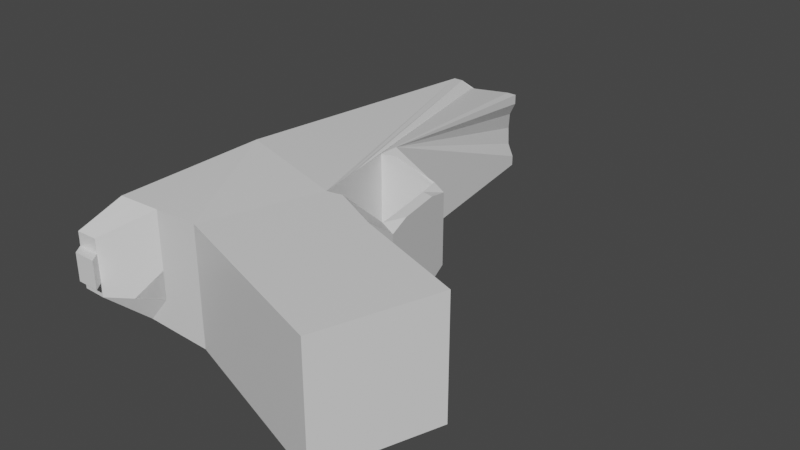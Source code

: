 # Source: gun1.blend  (saved by Blender 2.91.10; exported with 4.5.12 LTS)
import bpy
from mathutils import Matrix  # noqa: F401  (used for matrix-valued properties, if any)

bpy.ops.wm.read_factory_settings(use_empty=True)
scene = bpy.context.scene
scene.name = 'Scene'

# ---- collections
col_collection = bpy.data.collections.new('Collection'); scene.collection.children.link(col_collection)

# ---- materials (node trees are filled in below, after node groups)
mat_material = bpy.data.materials.new('Material')
mat_material.alpha_threshold = 0.0
mat_material.use_transparent_shadow = False
mat_material.line_color = (0.0, 0.0, 0.0, 1.0)

# ---- material node trees
mat_material.use_nodes = True; mat_material.node_tree.nodes.clear()
_N = mat_material.node_tree.nodes; _L = mat_material.node_tree.links
n0 = _N.new('ShaderNodeOutputMaterial'); n0.name = 'Material Output'; n0.location = (300, 300)
n1 = _N.new('ShaderNodeBsdfPrincipled'); n1.name = 'Principled BSDF'; n1.location = (10, 300)
n1.distribution = 'GGX'
n1.subsurface_method = 'BURLEY'
n1.inputs[2].default_value = 0.4
n1.inputs[3].default_value = 1.45
n1.inputs[27].default_value = (0.0, 0.0, 0.0, 1.0)
n1.inputs[28].default_value = 1.0
_L.new(n1.outputs[0], n0.inputs[0])
n0.is_active_output = True

# ---- world
world_world = bpy.data.worlds.new('World'); scene.world = world_world
world_world.use_nodes = True; world_world.node_tree.nodes.clear()
_N = world_world.node_tree.nodes; _L = world_world.node_tree.links
n0 = _N.new('ShaderNodeOutputWorld'); n0.name = 'World Output'; n0.location = (300, 300)
n1 = _N.new('ShaderNodeBackground'); n1.name = 'Background'; n1.location = (10, 300)
n1.inputs[0].default_value = (0.05088, 0.05088, 0.05088, 1.0)
_L.new(n1.outputs[0], n0.inputs[0])
n0.is_active_output = True
world_world.color = (0.05088, 0.05088, 0.05088)
world_world.use_sun_shadow = False
world_world.sun_shadow_jitter_overblur = 0.0

# ---- meshes
me_cube = bpy.data.meshes.new('Cube')
me_cube.from_pydata([(1.35, 1.002, 1.061), (1.35, 1.002, -1.061), (0.6498, -1.002, 1.061), (0.6498, -1.002, -1.061), (-0.8402, 1.652, 1.105), (-0.9428, 1.655, -1.114), (-1.0, -1.0, 1.0), (-1.0, -1.0, -1.0), (0.7215, 6.956, 0.7432), (0.7215, 6.956, -0.7215), (-0.7432, 6.956, 0.7432), (-0.7432, 6.956, -0.7215), (4.573, -0.1246, 1.061), (4.573, -0.1246, -1.061), (3.872, -2.128, 1.061), (3.872, -2.128, -1.061), (1.35, 1.002, 0.0), (1.018, 2.663, -1.031), (1.018, 2.663, 1.031), (1.018, 2.663, 0.0), (2.472, 1.226, 0.6109), (2.472, 1.226, -0.7671), (2.472, 1.226, 0.0), (2.14, 2.887, -0.7403), (2.14, 2.887, 0.5898), (2.14, 2.887, 0.0), (1.009, 3.046, -1.015), (1.009, 3.046, 1.015), (1.009, 3.046, 0.0), (1.018, 2.663, 0.5153), (1.018, 2.663, -0.5153), (1.009, 3.046, 0.5077), (1.009, 3.046, -0.5077), (1.35, 1.002, -0.5306), (4.573, -0.1246, 0.0), (2.543, 0.6125, 1.061), (2.543, 0.6125, -1.061), (1.35, 1.002, 0.5306), (1.35, 1.002, -0.796), (1.184, 1.832, 1.046), (1.35, 1.002, 0.2653), (1.184, 1.832, -1.046), (1.579, 2.775, 0.0), (1.018, 2.663, 0.5599), (1.018, 2.663, -0.2577), (2.472, 1.226, -0.5306), (2.306, 2.056, 0.7019), (2.306, 2.056, -0.8845), (2.14, 2.887, -0.5153), (1.579, 2.775, -0.908), (1.911, 1.114, -0.9386), (1.911, 1.114, 0.0), (1.579, 2.775, 0.9055), (1.911, 1.114, 0.9361), (1.018, 2.663, 0.2577), (1.018, 2.663, -0.773), (1.35, 1.002, -0.2653), (1.35, 1.002, 0.796), (2.472, 1.226, 0.0), (2.227, 1.616, 0.7499), (2.295, 1.198, -0.7671), (1.35, 1.002, -0.9286), (1.267, 1.417, 1.054), (1.35, 1.002, 0.1327), (1.101, 2.248, -1.038), (1.918, 2.85, 0.0), (1.018, 2.663, 0.9018), (1.018, 2.663, -0.1288), (2.389, 1.641, 0.7096), (2.472, 1.226, 0.2653), (2.223, 2.472, -0.8768), (2.14, 2.887, -0.2577), (1.299, 2.719, -1.031), (1.631, 1.058, 0.0), (1.963, 2.859, 0.7298), (2.295, 1.198, 0.7566), (1.018, 2.663, 0.3865), (1.018, 2.663, -0.6442), (1.35, 1.002, -0.398), (1.35, 1.002, 0.6633), (1.35, 1.002, -0.6633), (1.101, 2.248, 1.038), (1.35, 1.002, 0.398), (1.267, 1.417, -1.054), (1.299, 2.719, 0.0), (1.018, 2.663, 0.6442), (1.018, 2.663, -0.3865), (2.472, 1.226, -0.2653), (2.223, 2.472, 0.6943), (2.389, 1.641, -0.8921), (2.14, 2.887, 0.2577), (1.963, 2.859, -0.7403), (1.631, 1.058, -1.061), (2.25, 1.189, 0.0), (1.299, 2.719, 1.031), (1.631, 1.058, 1.061), (1.018, 2.663, 0.1288), (1.018, 2.663, -0.9018), (1.35, 1.002, -0.1327), (1.35, 1.002, 0.9286), (2.472, 1.226, -0.5306), (2.144, 2.032, 0.523), (2.144, 2.032, -0.523), (2.31, 1.201, 0.0), (1.978, 2.862, -0.5153), (1.978, 2.862, 0.5153), (2.144, 2.032, 0.0), (2.144, 2.032, -0.8845), (2.31, 1.201, 0.5306), (2.144, 2.032, 0.7432), (2.31, 1.201, -0.5306), (1.978, 2.862, 0.0), (2.31, 1.201, 0.0), (2.31, 1.201, 0.2653), (2.061, 2.447, -0.8768), (2.061, 2.447, 0.0), (1.978, 2.862, -0.2577), (2.31, 1.201, 0.5306), (2.31, 1.201, -0.2653), (2.061, 2.447, 0.7365), (2.227, 1.616, -0.8921), (2.227, 1.616, 0.0), (1.978, 2.862, 0.2577), (2.31, 1.201, -0.5306), (2.061, 2.447, -0.5192), (2.227, 1.616, -0.5268), (2.144, 2.032, -0.2615), (2.144, 2.032, -0.7845), (2.061, 2.447, 0.5192), (2.227, 1.616, 0.5268), (2.144, 2.032, 0.2615), (2.227, 1.616, 0.2634), (2.227, 1.616, -0.7902), (2.227, 1.616, -0.2634), (2.061, 2.447, -0.2596), (2.061, 2.447, -0.7787), (2.061, 2.447, 0.2596), (0.0, 7.021, -0.5515), (-0.5515, 7.021, 3.922e-10), (0.0, 7.021, 0.5515), (0.5515, 7.021, 3.922e-10), (-0.322, 6.956, -0.6115), (-0.6332, 6.956, -0.3003), (0.3003, 6.956, 0.6332), (0.6115, 6.956, 0.322), (0.3003, 6.956, -0.6115), (-0.6332, 6.956, 0.322), (-0.322, 6.956, 0.6332), (0.6115, 6.956, -0.3003), (-0.5601, 6.956, -0.7215), (-0.7432, 6.956, -0.5384), (0.5384, 6.956, 0.7432), (0.7215, 6.956, 0.5601), (0.1379, 7.021, -0.5515), (-0.5515, 7.021, 0.1379), (-0.1379, 7.021, 0.5515), (0.5515, 7.021, -0.1379), (-0.1379, 7.021, -0.5515), (-0.5515, 7.021, -0.1379), (0.1379, 7.021, 0.5515), (0.5515, 7.021, 0.1379), (0.5384, 6.956, -0.7215), (-0.7432, 6.956, 0.5601), (-0.5601, 6.956, 0.7432), (0.7215, 6.956, -0.5384), (-0.9714, 0.3273, -1.057), (0.6498, -1.002, 0.0), (-0.8915, 1.653, -0.004546), (-0.1751, -1.001, 1.031), (-0.1751, -1.001, -1.031), (-0.9201, 0.3261, 1.052), (-0.9457, 0.3267, -0.002273), (-0.1751, -1.001, 0.0), (-0.9857, -0.3363, -1.028), (-1.389, -1.58, 0.5), (-0.5875, -1.0, 1.015), (-1.389, -1.58, -0.5), (-0.5875, -1.0, -1.015), (-0.96, -0.337, 1.026), (-0.5732, -0.3368, -1.044), (-1.362, -0.9165, -0.001136), (-0.9586, 0.327, -0.5296), (-0.9329, 0.3264, 0.5251), (-0.9768, -1.58, 0.0), (-0.1751, -1.001, -0.5153), (-0.1751, -1.001, 0.5153), (-0.5476, -0.3374, 1.042), (-0.9768, -1.58, -0.5077), (-1.356, -0.9167, 0.5125), (-1.369, -0.9164, -0.5148), (-0.9768, -1.58, 0.5077), (-1.389, -1.58, -0.25), (-1.389, -1.58, 0.25), (-1.376, -1.248, -0.0005682), (-1.183, -1.58, -0.5038), (-0.9768, -1.58, -0.2538), (-1.372, -1.248, 0.5063), (-1.359, -0.9166, 0.2557), (-1.379, -1.248, -0.5074), (-1.365, -0.9164, -0.258), (-1.183, -1.58, 0.5038), (-0.9768, -1.58, 0.2538), (-1.183, -1.58, 0.2519), (-1.377, -1.248, -0.254), (-1.374, -1.248, 0.2529), (-1.183, -1.58, -0.2519), (-1.26, -1.758, 0.0002898), (-0.8472, -1.758, 0.0002898), (-1.26, -1.758, -0.2497), (-1.053, -1.758, 0.0002898), (-1.26, -1.758, 0.2503), (-1.246, -1.426, -0.0002784), (-0.8472, -1.758, -0.2535), (-0.8472, -1.758, 0.2541), (-1.053, -1.758, 0.2522), (-1.248, -1.426, -0.2537), (-1.244, -1.426, 0.2531), (-1.053, -1.758, -0.2516), (-0.5759, -1.291, -0.5115), (-0.5759, -1.291, 0.5115), (-0.3755, -1.146, -0.5134), (-0.3755, -1.146, 0.5134)], [], [(168, 186, 175), (190, 175, 6, 174, 200), (171, 182, 170, 4, 167), (165, 179, 173), (2, 166, 3, 15, 14), (5, 167, 4, 10, 162, 146, 154, 138, 158, 142, 150, 11), (1, 5, 11, 149, 141, 157, 137, 153, 145, 161, 9, 26, 17, 64, 41, 83), (4, 0, 62, 39, 81, 18, 27, 8, 151, 143, 159, 139, 155, 147, 163, 10), (13, 34, 12, 14, 15), (1, 61, 38, 80, 33, 78, 56, 98, 16, 63, 40, 82, 37, 79, 57, 99, 0, 35, 12, 34, 13, 36), (3, 1, 36, 13, 15), (0, 2, 14, 12, 35), (16, 98, 56, 78, 33, 80, 38, 61, 1, 92, 50, 60, 21, 45, 87, 22, 93, 51, 73), (17, 97, 55, 77, 30, 86, 44, 67, 19, 84, 42, 65, 25, 71, 48, 23, 91, 49, 72), (19, 96, 54, 76, 29, 85, 43, 66, 18, 94, 52, 74, 24, 90, 25, 65, 42, 84), (136, 115, 111, 122), (135, 114, 91), (26, 9, 164, 148, 156, 140, 160, 144, 152, 8, 27), (18, 66, 43, 85, 29, 31, 27), (29, 76, 54, 96, 19, 28, 31), (19, 67, 44, 86, 30, 32, 28), (30, 77, 55, 97, 17, 26, 32), (23, 48, 71, 25, 90, 24, 27, 31, 28, 32, 26), (35, 0, 95, 53, 75, 20), (27, 24, 74, 52, 94, 18), (21, 36, 1, 92, 50, 60), (23, 26, 17, 72, 49, 91), (115, 134, 116, 111), (130, 106, 115, 136), (109, 101, 128, 119), (102, 127, 135, 124), (129, 131, 130, 101), (71, 25, 111, 116), (88, 46, 109, 119), (46, 68, 59, 109), (87, 45, 110, 118), (21, 89, 120, 60), (45, 21, 60, 110), (21, 100, 123, 60), (70, 23, 91, 114), (24, 88, 119, 74), (69, 22, 112, 113), (22, 87, 118, 112), (68, 20, 75, 59), (23, 48, 104, 91), (48, 71, 116, 104), (90, 24, 105, 122), (24, 74, 105), (89, 47, 107, 120), (47, 70, 114, 107), (124, 135, 91, 104), (131, 121, 106, 130), (113, 112, 121, 131), (59, 129, 101, 109), (75, 108, 129, 59), (119, 128, 105, 74), (106, 126, 134, 115), (101, 130, 136, 128), (121, 133, 126, 106), (132, 120, 107, 127), (110, 60, 132, 125), (133, 125, 102, 126), (112, 118, 133, 121), (134, 124, 104, 116), (60, 120, 132), (127, 107, 114, 135), (118, 110, 125, 133), (128, 136, 122, 105), (125, 132, 127, 102), (126, 102, 124, 134), (108, 113, 131, 129), (100, 58, 103, 123), (20, 75, 117), (58, 20, 117, 103), (25, 90, 122, 111), (38, 61, 1, 83, 41, 64, 17, 97, 55, 77, 30, 86, 44, 67, 19, 96, 54, 76, 29, 85, 43, 66, 18, 81, 39, 62, 0, 99, 57, 79, 37, 82, 40, 63, 16, 98, 56, 78, 33, 80), (23, 70, 47, 89, 21, 45, 100, 87, 22, 58, 69, 20, 68, 46, 88, 24, 90, 25, 71, 48), (20, 58, 69), (36, 35, 20, 21), (164, 9, 161, 145, 153, 159, 143, 151, 8, 152, 144, 160, 140, 156, 148), (162, 10, 163, 147, 155, 157, 141, 149, 11, 150, 142, 158, 138, 154, 146), (149, 141, 157, 137, 153, 145, 161, 9, 164, 148, 156, 158, 142, 150, 11), (151, 143, 159, 139, 155, 147, 163, 10, 162, 146, 154, 160, 144, 152, 8), (5, 1, 3, 169, 179, 165), (165, 181, 171, 167, 5), (189, 199, 180, 171, 181), (188, 178, 170, 182), (205, 195, 212, 217), (3, 166, 172, 184, 169), (166, 2, 168, 185, 172), (0, 4, 170, 186, 168, 2), (177, 187, 194, 176, 7), (169, 184, 220, 218, 187, 177), (184, 172, 183, 195, 187, 218, 220), (180, 197, 188, 182, 171), (204, 196, 188, 197), (174, 6, 178, 188, 196), (173, 189, 181, 165), (7, 176, 198, 189, 173), (203, 193, 180, 199), (173, 177, 7), (173, 179, 177), (179, 169, 177), (202, 200, 174, 192), (172, 185, 221, 219, 190, 201, 183), (185, 168, 175, 190, 219, 221), (175, 178, 6), (175, 186, 178), (186, 170, 178), (192, 204, 216, 210), (191, 205, 217, 208), (201, 190, 200, 202), (198, 203, 199, 189), (176, 191, 203, 198), (203, 191, 208, 215), (193, 204, 197, 180), (201, 202, 214, 213), (192, 174, 196, 204), (194, 205, 191, 176), (187, 195, 205, 194), (193, 203, 215, 211), (217, 209, 206, 208), (209, 214, 210, 206), (207, 213, 214, 209), (208, 206, 211, 215), (206, 210, 216, 211), (212, 207, 209, 217), (204, 193, 211, 216), (195, 183, 207, 212), (183, 201, 213, 207), (202, 192, 210, 214), (221, 185, 172, 184, 220), (221, 220, 218, 219)])
_uv = me_cube.uv_layers.new(name='UVMap')
_uv.uv.foreach_set('vector', [0.75, 0.75, 0.8125, 0.6875, 0.8125, 0.75, 0.5625, 0.9375, 0.625, 0.9375, 0.625, 1.0, 0.5625, 1.0, 0.5625, 0.9688, 0.5, 0.125, 0.5625, 0.125, 0.625, 0.125, 0.625, 0.25, 0.5, 0.25, 0.125, 0.625, 0.1875, 0.6875, 0.125, 0.6875, 0.625, 0.75, 0.5, 0.75, 0.375, 0.75, 0.375, 0.75, 0.625, 0.75, 0.375, 0.25, 0.5, 0.25, 0.625, 0.25, 0.625, 0.25, 0.5938, 0.25, 0.5625, 0.25, 0.5312, 0.25, 0.5, 0.25, 0.4688, 0.25, 0.4375, 0.25, 0.4062, 0.25, 0.375, 0.25, 0.375, 0.5, 0.125, 0.5, 0.125, 0.5, 0.1562, 0.5, 0.1875, 0.5, 0.2188, 0.5, 0.25, 0.5, 0.2812, 0.5, 0.3125, 0.5, 0.3438, 0.5, 0.375, 0.5, 0.375, 0.5, 0.375, 0.5, 0.375, 0.5, 0.375, 0.5, 0.375, 0.5, 0.875, 0.5, 0.625, 0.5, 0.625, 0.5, 0.625, 0.5, 0.625, 0.5, 0.625, 0.5, 0.625, 0.5, 0.625, 0.5, 0.6562, 0.5, 0.6875, 0.5, 0.7188, 0.5, 0.75, 0.5, 0.7812, 0.5, 0.8125, 0.5, 0.8438, 0.5, 0.875, 0.5, 0.375, 0.5, 0.5, 0.5, 0.625, 0.5, 0.625, 0.75, 0.375, 0.75, 0.375, 0.5, 0.3906, 0.5, 0.4062, 0.5, 0.4219, 0.5, 0.4375, 0.5, 0.4531, 0.5, 0.4688, 0.5, 0.4844, 0.5, 0.5, 0.5, 0.5156, 0.5, 0.5312, 0.5, 0.5469, 0.5, 0.5625, 0.5, 0.5781, 0.5, 0.5938, 0.5, 0.6094, 0.5, 0.625, 0.5, 0.625, 0.5, 0.625, 0.5, 0.5, 0.5, 0.375, 0.5, 0.375, 0.5, 0.375, 0.75, 0.375, 0.5, 0.375, 0.5, 0.375, 0.5, 0.375, 0.75, 0.625, 0.5, 0.625, 0.75, 0.625, 0.75, 0.625, 0.5, 0.625, 0.5, 0.5, 0.5, 0.4844, 0.5, 0.4688, 0.5, 0.4531, 0.5, 0.4375, 0.5, 0.4219, 0.5, 0.4062, 0.5, 0.3906, 0.5, 0.375, 0.5, 0.375, 0.5, 0.375, 0.5, 0.375, 0.5, 0.4062, 0.5, 0.4375, 0.5, 0.4688, 0.5, 0.5, 0.5, 0.5, 0.5, 0.5, 0.5, 0.5, 0.5, 0.375, 0.5, 0.3906, 0.5, 0.4062, 0.5, 0.4219, 0.5, 0.4375, 0.5, 0.4531, 0.5, 0.4688, 0.5, 0.4844, 0.5, 0.5, 0.5, 0.5, 0.5, 0.5, 0.5, 0.5, 0.5, 0.5, 0.5, 0.4688, 0.5, 0.4375, 0.5, 0.375, 0.5, 0.375, 0.5, 0.375, 0.5, 0.375, 0.5, 0.5, 0.5, 0.5156, 0.5, 0.5312, 0.5, 0.5469, 0.5, 0.5625, 0.5, 0.5781, 0.5, 0.5938, 0.5, 0.6094, 0.5, 0.625, 0.5, 0.625, 0.5, 0.625, 0.5, 0.625, 0.5, 0.5625, 0.5, 0.5312, 0.5, 0.5, 0.5, 0.5, 0.5, 0.5, 0.5, 0.5, 0.5, 0.5312, 0.5, 0.5, 0.5, 0.5, 0.5, 0.5312, 0.5, 0.4062, 0.5, 0.375, 0.5, 0.4062, 0.5, 0.375, 0.5, 0.375, 0.5, 0.4062, 0.5, 0.4375, 0.5, 0.4688, 0.5, 0.5, 0.5, 0.5312, 0.5, 0.5625, 0.5, 0.5938, 0.5, 0.625, 0.5, 0.625, 0.5, 0.625, 0.5, 0.6094, 0.5, 0.5938, 0.5, 0.5781, 0.5, 0.5625, 0.5, 0.5625, 0.5, 0.625, 0.5, 0.5625, 0.5, 0.5469, 0.5, 0.5312, 0.5, 0.5156, 0.5, 0.5, 0.5, 0.5, 0.5, 0.5625, 0.5, 0.5, 0.5, 0.4844, 0.5, 0.4688, 0.5, 0.4531, 0.5, 0.4375, 0.5, 0.4375, 0.5, 0.5, 0.5, 0.4375, 0.5, 0.4219, 0.5, 0.4062, 0.5, 0.3906, 0.5, 0.375, 0.5, 0.375, 0.5, 0.4375, 0.5, 0.0, 0.0, 0.0, 0.0, 0.0, 0.0, 0.0, 0.0, 0.0, 0.0, 0.0, 0.0, 0.0, 0.0, 0.0, 0.0, 0.0, 0.0, 0.0, 0.0, 0.0, 0.0, 0.0, 0.0, 0.0, 0.0, 0.0, 0.0, 0.0, 0.0, 0.0, 0.0, 0.0, 0.0, 0.0, 0.0, 0.0, 0.0, 0.0, 0.0, 0.0, 0.0, 0.0, 0.0, 0.0, 0.0, 0.0, 0.0, 0.0, 0.0, 0.0, 0.0, 0.0, 0.0, 0.0, 0.0, 0.0, 0.0, 0.0, 0.0, 0.0, 0.0, 0.0, 0.0, 0.0, 0.0, 0.0, 0.0, 0.0, 0.0, 0.5, 0.5, 0.4688, 0.5, 0.4688, 0.5, 0.5, 0.5, 0.5312, 0.5, 0.5, 0.5, 0.5, 0.5, 0.5312, 0.5, 0.5938, 0.5, 0.5625, 0.5, 0.5625, 0.5, 0.5938, 0.5, 0.4375, 0.5, 0.4062, 0.5, 0.4062, 0.5, 0.4375, 0.5, 0.5625, 0.5, 0.5312, 0.5, 0.5312, 0.5, 0.5625, 0.5, 0.0, 0.0, 0.0, 0.0, 0.0, 0.0, 0.0, 0.0, 0.0, 0.0, 0.0, 0.0, 0.0, 0.0, 0.0, 0.0, 0.0, 0.0, 0.0, 0.0, 0.0, 0.0, 0.0, 0.0, 0.4688, 0.5, 0.4375, 0.5, 0.4375, 0.5, 0.4688, 0.5, 0.0, 0.0, 0.0, 0.0, 0.0, 0.0, 0.0, 0.0, 0.4375, 0.5, 0.4062, 0.5, 0.4062, 0.5, 0.4375, 0.5, 0.0, 0.0, 0.0, 0.0, 0.0, 0.0, 0.0, 0.0, 0.0, 0.0, 0.0, 0.0, 0.0, 0.0, 0.0, 0.0, 0.0, 0.0, 0.0, 0.0, 0.0, 0.0, 0.0, 0.0, 0.5312, 0.5, 0.5, 0.5, 0.5, 0.5, 0.5312, 0.5, 0.5, 0.5, 0.4688, 0.5, 0.4688, 0.5, 0.5, 0.5, 0.0, 0.0, 0.0, 0.0, 0.0, 0.0, 0.0, 0.0, 0.0, 0.0, 0.0, 0.0, 0.0, 0.0, 0.0, 0.0, 0.0, 0.0, 0.0, 0.0, 0.0, 0.0, 0.0, 0.0, 0.0, 0.0, 0.0, 0.0, 0.0, 0.0, 0.0, 0.0, 0.0, 0.0, 0.0, 0.0, 0.0, 0.0, 0.0, 0.0, 0.0, 0.0, 0.0, 0.0, 0.0, 0.0, 0.0, 0.0, 0.0, 0.0, 0.0, 0.0, 0.0, 0.0, 0.4375, 0.5, 0.4062, 0.5, 0.4062, 0.5, 0.4375, 0.5, 0.5312, 0.5, 0.5, 0.5, 0.5, 0.5, 0.5312, 0.5, 0.5312, 0.5, 0.5, 0.5, 0.5, 0.5, 0.5312, 0.5, 0.5938, 0.5, 0.5625, 0.5, 0.5625, 0.5, 0.5938, 0.5, 0.5938, 0.5, 0.5625, 0.5, 0.5625, 0.5, 0.5938, 0.5, 0.5938, 0.5, 0.5625, 0.5, 0.5625, 0.5, 0.5938, 0.5, 0.5, 0.5, 0.4688, 0.5, 0.4688, 0.5, 0.5, 0.5, 0.5625, 0.5, 0.5312, 0.5, 0.5312, 0.5, 0.5625, 0.5, 0.5, 0.5, 0.4688, 0.5, 0.4688, 0.5, 0.5, 0.5, 0.4062, 0.5, 0.375, 0.5, 0.375, 0.5, 0.4062, 0.5, 0.4375, 0.5, 0.4062, 0.5, 0.4062, 0.5, 0.4375, 0.5, 0.4688, 0.5, 0.4375, 0.5, 0.4375, 0.5, 0.4688, 0.5, 0.5, 0.5, 0.4688, 0.5, 0.4688, 0.5, 0.5, 0.5, 0.4688, 0.5, 0.4375, 0.5, 0.4375, 0.5, 0.4688, 0.5, 0.375, 0.5, 0.375, 0.5, 0.4062, 0.5, 0.4062, 0.5, 0.375, 0.5, 0.375, 0.5, 0.4062, 0.5, 0.4688, 0.5, 0.4375, 0.5, 0.4375, 0.5, 0.4688, 0.5, 0.5625, 0.5, 0.5312, 0.5, 0.5312, 0.5, 0.5625, 0.5, 0.4375, 0.5, 0.4062, 0.5, 0.4062, 0.5, 0.4375, 0.5, 0.4688, 0.5, 0.4375, 0.5, 0.4375, 0.5, 0.4688, 0.5, 0.5625, 0.5, 0.5312, 0.5, 0.5312, 0.5, 0.5625, 0.5, 0.0, 0.0, 0.0, 0.0, 0.0, 0.0, 0.0, 0.0, 0.0, 0.0, 0.0, 0.0, 0.0, 0.0, 0.0, 0.0, 0.0, 0.0, 0.0, 0.0, 0.0, 0.0, 0.0, 0.0, 0.0, 0.0, 0.0, 0.0, 0.0, 0.0, 0.0, 0.0, 0.0, 0.0, 0.0, 0.0, 0.0, 0.0, 0.0, 0.0, 0.0, 0.0, 0.0, 0.0, 0.0, 0.0, 0.0, 0.0, 0.0, 0.0, 0.0, 0.0, 0.0, 0.0, 0.0, 0.0, 0.0, 0.0, 0.0, 0.0, 0.0, 0.0, 0.0, 0.0, 0.0, 0.0, 0.0, 0.0, 0.0, 0.0, 0.0, 0.0, 0.0, 0.0, 0.0, 0.0, 0.0, 0.0, 0.0, 0.0, 0.0, 0.0, 0.0, 0.0, 0.0, 0.0, 0.0, 0.0, 0.0, 0.0, 0.0, 0.0, 0.0, 0.0, 0.0, 0.0, 0.0, 0.0, 0.0, 0.0, 0.0, 0.0, 0.0, 0.0, 0.0, 0.0, 0.0, 0.0, 0.0, 0.0, 0.375, 0.5, 0.0, 0.0, 0.0, 0.0, 0.0, 0.0, 0.4062, 0.5, 0.4375, 0.5, 0.0, 0.0, 0.4688, 0.5, 0.5, 0.5, 0.0, 0.0, 0.0, 0.0, 0.625, 0.5, 0.0, 0.0, 0.0, 0.0, 0.0, 0.0, 0.5625, 0.5, 0.5312, 0.5, 0.5, 0.5, 0.4688, 0.5, 0.4375, 0.5, 0.625, 0.5, 0.0, 0.0, 0.0, 0.0, 0.0, 0.0, 0.0, 0.0, 0.0, 0.0, 0.0, 0.0, 0.4062, 0.5, 0.375, 0.5, 0.3438, 0.5, 0.3125, 0.5, 0.2812, 0.5, 0.7188, 0.5, 0.6875, 0.5, 0.6562, 0.5, 0.625, 0.5, 0.5938, 0.5, 0.5625, 0.5, 0.5312, 0.5, 0.5, 0.5, 0.4688, 0.5, 0.4375, 0.5, 0.5938, 0.25, 0.875, 0.5, 0.8438, 0.5, 0.8125, 0.5, 0.7812, 0.5, 0.2188, 0.5, 0.1875, 0.5, 0.1562, 0.5, 0.375, 0.25, 0.4062, 0.25, 0.4375, 0.25, 0.4688, 0.25, 0.5, 0.25, 0.5312, 0.25, 0.5625, 0.25, 0.0, 0.0, 0.0, 0.0, 0.0, 0.0, 0.0, 0.0, 0.0, 0.0, 0.0, 0.0, 0.0, 0.0, 0.0, 0.0, 0.0, 0.0, 0.0, 0.0, 0.0, 0.0, 0.0, 0.0, 0.0, 0.0, 0.0, 0.0, 0.0, 0.0, 0.0, 0.0, 0.0, 0.0, 0.0, 0.0, 0.0, 0.0, 0.0, 0.0, 0.0, 0.0, 0.0, 0.0, 0.0, 0.0, 0.0, 0.0, 0.0, 0.0, 0.0, 0.0, 0.0, 0.0, 0.0, 0.0, 0.0, 0.0, 0.0, 0.0, 0.125, 0.5, 0.375, 0.5, 0.375, 0.75, 0.25, 0.75, 0.1875, 0.6875, 0.125, 0.625, 0.375, 0.125, 0.4375, 0.125, 0.5, 0.125, 0.5, 0.25, 0.375, 0.25, 0.4375, 0.0625, 0.4688, 0.0625, 0.5, 0.0625, 0.5, 0.125, 0.4375, 0.125, 0.5625, 0.0625, 0.625, 0.0625, 0.625, 0.125, 0.5625, 0.125, 0.4688, 0.9688, 0.4688, 0.9375, 0.4688, 0.9375, 0.4688, 0.9688, 0.375, 0.75, 0.5, 0.75, 0.5, 0.875, 0.4375, 0.875, 0.375, 0.875, 0.5, 0.75, 0.625, 0.75, 0.625, 0.875, 0.5625, 0.875, 0.5, 0.875, 0.625, 0.5, 0.875, 0.5, 0.875, 0.625, 0.8125, 0.6875, 0.75, 0.75, 0.625, 0.75, 0.375, 0.9375, 0.4375, 0.9375, 0.4375, 0.9688, 0.4375, 1.0, 0.375, 1.0, 0.375, 0.875, 0.4375, 0.875, 0.4375, 0.8906, 0.4375, 0.9062, 0.4375, 0.9375, 0.375, 0.9375, 0.4375, 0.875, 0.5, 0.875, 0.5, 0.9375, 0.4688, 0.9375, 0.4375, 0.9375, 0.4375, 0.9062, 0.4375, 0.8906, 0.5, 0.0625, 0.5312, 0.0625, 0.5625, 0.0625, 0.5625, 0.125, 0.5, 0.125, 0.5312, 0.03125, 0.5625, 0.03125, 0.5625, 0.0625, 0.5312, 0.0625, 0.5625, 0.0, 0.625, 0.0, 0.625, 0.0625, 0.5625, 0.0625, 0.5625, 0.03125, 0.375, 0.0625, 0.4375, 0.0625, 0.4375, 0.125, 0.375, 0.125, 0.375, 0.0, 0.4375, 0.0, 0.4375, 0.03125, 0.4375, 0.0625, 0.375, 0.0625, 0.4688, 0.03125, 0.5, 0.03125, 0.5, 0.0625, 0.4688, 0.0625, 0.125, 0.6875, 0.1875, 0.75, 0.125, 0.75, 0.125, 0.6875, 0.1875, 0.6875, 0.1875, 0.75, 0.1875, 0.6875, 0.25, 0.75, 0.1875, 0.75, 0.5312, 0.9688, 0.5625, 0.9688, 0.5625, 1.0, 0.5312, 1.0, 0.5, 0.875, 0.5625, 0.875, 0.5625, 0.8906, 0.5625, 0.9062, 0.5625, 0.9375, 0.5312, 0.9375, 0.5, 0.9375, 0.5625, 0.875, 0.625, 0.875, 0.625, 0.9375, 0.5625, 0.9375, 0.5625, 0.9062, 0.5625, 0.8906, 0.8125, 0.75, 0.875, 0.6875, 0.875, 0.75, 0.8125, 0.75, 0.8125, 0.6875, 0.875, 0.6875, 0.8125, 0.6875, 0.875, 0.625, 0.875, 0.6875, 0.5312, 0.0, 0.5312, 0.03125, 0.5312, 0.03125, 0.5312, 0.0, 0.4688, 1.0, 0.4688, 0.9688, 0.4688, 0.9688, 0.4688, 1.0, 0.5312, 0.9375, 0.5625, 0.9375, 0.5625, 0.9688, 0.5312, 0.9688, 0.4375, 0.03125, 0.4688, 0.03125, 0.4688, 0.0625, 0.4375, 0.0625, 0.4375, 0.0, 0.4688, 0.0, 0.4688, 0.03125, 0.4375, 0.03125, 0.4688, 0.03125, 0.4688, 0.0, 0.4688, 0.0, 0.4688, 0.03125, 0.5, 0.03125, 0.5312, 0.03125, 0.5312, 0.0625, 0.5, 0.0625, 0.5312, 0.9375, 0.5312, 0.9688, 0.5312, 0.9688, 0.5312, 0.9375, 0.5312, 0.0, 0.5625, 0.0, 0.5625, 0.03125, 0.5312, 0.03125, 0.4375, 0.9688, 0.4688, 0.9688, 0.4688, 1.0, 0.4375, 1.0, 0.4375, 0.9375, 0.4688, 0.9375, 0.4688, 0.9688, 0.4375, 0.9688, 0.5, 0.03125, 0.4688, 0.03125, 0.4688, 0.03125, 0.5, 0.03125, 0.4688, 0.9688, 0.5, 0.9688, 0.5, 1.0, 0.4688, 1.0, 0.5, 0.9688, 0.5312, 0.9688, 0.5312, 1.0, 0.5, 1.0, 0.5, 0.9375, 0.5312, 0.9375, 0.5312, 0.9688, 0.5, 0.9688, 0.4688, 0.0, 0.5, 0.0, 0.5, 0.03125, 0.4688, 0.03125, 0.5, 0.0, 0.5312, 0.0, 0.5312, 0.03125, 0.5, 0.03125, 0.4688, 0.9375, 0.5, 0.9375, 0.5, 0.9688, 0.4688, 0.9688, 0.5312, 0.03125, 0.5, 0.03125, 0.5, 0.03125, 0.5312, 0.03125, 0.4688, 0.9375, 0.5, 0.9375, 0.5, 0.9375, 0.4688, 0.9375, 0.5, 0.9375, 0.5312, 0.9375, 0.5312, 0.9375, 0.5, 0.9375, 0.5312, 0.9688, 0.5312, 1.0, 0.5312, 1.0, 0.5312, 0.9688, 0.0, 0.0, 0.0, 0.0, 0.0, 0.0, 0.0, 0.0, 0.0, 0.0, 0.0, 0.0, 0.0, 0.0, 0.0, 0.0, 0.0, 0.0])
me_cube.materials.append(mat_material)
me_cube.use_remesh_preserve_volume = False
me_cube.use_remesh_preserve_attributes = False
me_cube.use_mirror_vertex_groups = False
me_cube.update()

# ---- objects
ob_cube = bpy.data.objects.new('Cube', me_cube)

# ---- transforms, parenting, visibility, modifiers, constraints
ob_cube.location = (0.0, 0.0, 0.0)
ob_cube.lock_rotations_4d = False
ob_cube.empty_display_type = 'ARROWS'
ob_cube.lineart.crease_threshold = 0.0

# ---- collection membership
col_collection.objects.link(ob_cube)

# ---- scene / render settings (as saved in the file)
scene.frame_start = 1; scene.frame_end = 250; scene.frame_set(39)
scene.render.engine = 'BLENDER_EEVEE_NEXT'
scene.cycles.use_denoising = False
scene.cycles.samples = 128
scene.cycles.sampling_pattern = 'TABULATED_SOBOL'
scene.cycles.use_adaptive_sampling = False
scene.cycles.use_light_tree = False
scene.view_settings.view_transform = 'Filmic'
bpy.context.view_layer.update()

# ---- added for rendering (the .blend has no active camera and no usable light): camera, sun
cam_auto = bpy.data.cameras.new('AutoCamera')
cam_auto.lens = 50.0
cam_auto.sensor_width = 36.0
cam_auto.clip_end = 1000.0
ob_auto_camera = bpy.data.objects.new('AutoCamera', cam_auto)
scene.collection.objects.link(ob_auto_camera)
ob_auto_camera.location = (11.902, -9.92593, 8.24363)
ob_auto_camera.rotation_euler = (1.09748, -7.21219e-08, 0.694738)
scene.camera = ob_auto_camera
light_auto_sun = bpy.data.lights.new('AutoSun', 'SUN')
light_auto_sun.energy = 3.0
light_auto_sun.angle = 0.0523599
ob_auto_sun = bpy.data.objects.new('AutoSun', light_auto_sun)
scene.collection.objects.link(ob_auto_sun)
ob_auto_sun.rotation_euler = (0.872665, 0.174533, 0.523599)
bpy.context.view_layer.update()
